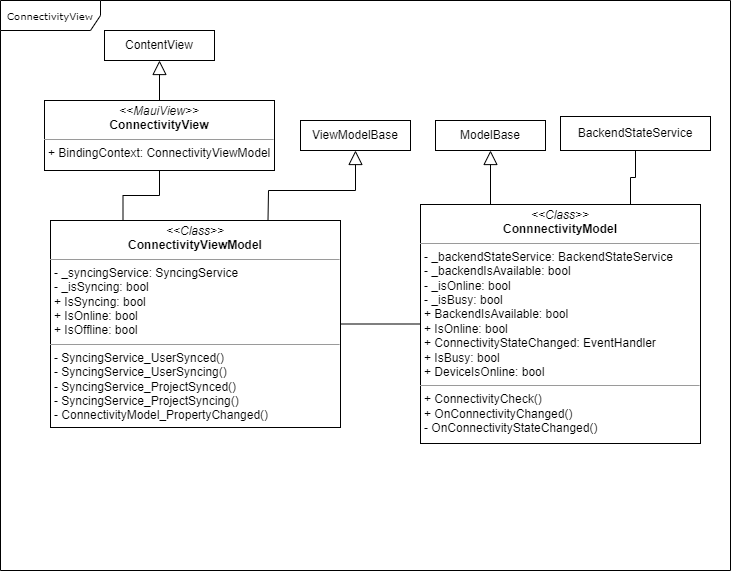

The diagram above was exported from draw.io. Its source (the exported page's mxGraphModel, read from the mxfile embedded in the PNG):
<mxGraphModel dx="-556" dy="1004" grid="1" gridSize="10" guides="1" tooltips="1" connect="1" arrows="1" fold="1" page="1" pageScale="1" pageWidth="827" pageHeight="1169" math="0" shadow="0">
  <root>
    <mxCell id="0" />
    <mxCell id="1" parent="0" />
    <mxCell id="bKlkMN8hJOa6Z3pr2cii-1" value="ConnectivityView" style="shape=umlFrame;whiteSpace=wrap;html=1;rounded=0;shadow=0;comic=0;labelBackgroundColor=none;strokeWidth=1;fontFamily=Verdana;fontSize=10;align=center;width=100;height=30;" vertex="1" parent="1">
      <mxGeometry x="1690" y="453" width="730" height="570" as="geometry" />
    </mxCell>
    <mxCell id="bKlkMN8hJOa6Z3pr2cii-2" value="&lt;p style=&quot;margin:0px;margin-top:4px;text-align:center;&quot;&gt;&lt;i&gt;&amp;lt;&amp;lt;MauiView&amp;gt;&amp;gt;&lt;/i&gt;&lt;br&gt;&lt;b&gt;ConnectivityView&lt;/b&gt;&lt;/p&gt;&lt;hr size=&quot;1&quot;&gt;&lt;p style=&quot;margin:0px;margin-left:4px;&quot;&gt;+ BindingContext: ConnectivityViewModel&lt;br&gt;&lt;/p&gt;" style="verticalAlign=top;align=left;overflow=fill;fontSize=12;fontFamily=Helvetica;html=1;rounded=0;shadow=0;comic=0;labelBackgroundColor=none;strokeWidth=1" vertex="1" parent="1">
      <mxGeometry x="1734" y="553" width="230" height="70" as="geometry" />
    </mxCell>
    <mxCell id="bKlkMN8hJOa6Z3pr2cii-3" value="ContentView" style="html=1;whiteSpace=wrap;" vertex="1" parent="1">
      <mxGeometry x="1794" y="483" width="110" height="30" as="geometry" />
    </mxCell>
    <mxCell id="bKlkMN8hJOa6Z3pr2cii-4" value="" style="endArrow=block;endFill=0;endSize=12;html=1;rounded=0;entryX=0.5;entryY=1;entryDx=0;entryDy=0;exitX=0.5;exitY=0;exitDx=0;exitDy=0;" edge="1" parent="1" source="bKlkMN8hJOa6Z3pr2cii-2" target="bKlkMN8hJOa6Z3pr2cii-3">
      <mxGeometry width="160" relative="1" as="geometry">
        <mxPoint x="2350" y="563" as="sourcePoint" />
        <mxPoint x="2350" y="523" as="targetPoint" />
      </mxGeometry>
    </mxCell>
    <mxCell id="bKlkMN8hJOa6Z3pr2cii-5" style="edgeStyle=orthogonalEdgeStyle;rounded=0;orthogonalLoop=1;jettySize=auto;html=1;exitX=0.25;exitY=0;exitDx=0;exitDy=0;entryX=0.5;entryY=1;entryDx=0;entryDy=0;endArrow=none;startFill=0;" edge="1" parent="1" source="bKlkMN8hJOa6Z3pr2cii-6" target="bKlkMN8hJOa6Z3pr2cii-2">
      <mxGeometry relative="1" as="geometry" />
    </mxCell>
    <mxCell id="bKlkMN8hJOa6Z3pr2cii-6" value="&lt;p style=&quot;margin:0px;margin-top:4px;text-align:center;&quot;&gt;&lt;i&gt;&amp;lt;&amp;lt;Class&amp;gt;&amp;gt;&lt;/i&gt;&lt;br&gt;&lt;b&gt;ConnectivityViewModel&lt;/b&gt;&lt;/p&gt;&lt;hr size=&quot;1&quot;&gt;&lt;p style=&quot;margin:0px;margin-left:4px;&quot;&gt;&lt;span style=&quot;background-color: transparent; color: light-dark(rgb(0, 0, 0), rgb(255, 255, 255));&quot;&gt;- _syncingService: SyncingService&lt;/span&gt;&lt;/p&gt;&lt;p style=&quot;margin:0px;margin-left:4px;&quot;&gt;- _isSyncing: bool&lt;/p&gt;&lt;p style=&quot;margin:0px;margin-left:4px;&quot;&gt;+ IsSyncing: bool&lt;/p&gt;&lt;p style=&quot;margin:0px;margin-left:4px;&quot;&gt;+ IsOnline: bool&lt;/p&gt;&lt;p style=&quot;margin:0px;margin-left:4px;&quot;&gt;+ IsOffline: bool&lt;/p&gt;&lt;hr size=&quot;1&quot;&gt;&lt;p style=&quot;margin:0px;margin-left:4px;&quot;&gt;- SyncingService_UserSynced()&lt;/p&gt;&lt;p style=&quot;margin:0px;margin-left:4px;&quot;&gt;- SyncingService_UserSyncing()&lt;br&gt;&lt;/p&gt;&lt;p style=&quot;margin: 0px 0px 0px 4px;&quot;&gt;- SyncingService_ProjectSynced()&lt;/p&gt;&lt;p style=&quot;margin: 0px 0px 0px 4px;&quot;&gt;- SyncingService_ProjectSyncing()&lt;/p&gt;&lt;p style=&quot;margin: 0px 0px 0px 4px;&quot;&gt;-&amp;nbsp;ConnectivityModel_PropertyChanged()&lt;/p&gt;" style="verticalAlign=top;align=left;overflow=fill;fontSize=12;fontFamily=Helvetica;html=1;rounded=0;shadow=0;comic=0;labelBackgroundColor=none;strokeWidth=1" vertex="1" parent="1">
      <mxGeometry x="1740" y="673" width="290" height="207" as="geometry" />
    </mxCell>
    <mxCell id="bKlkMN8hJOa6Z3pr2cii-7" value="ViewModelBase" style="html=1;whiteSpace=wrap;" vertex="1" parent="1">
      <mxGeometry x="1990" y="573" width="110" height="30" as="geometry" />
    </mxCell>
    <mxCell id="bKlkMN8hJOa6Z3pr2cii-8" value="" style="endArrow=block;endFill=0;endSize=12;html=1;rounded=0;entryX=0.5;entryY=1;entryDx=0;entryDy=0;exitX=0.75;exitY=0;exitDx=0;exitDy=0;" edge="1" parent="1" source="bKlkMN8hJOa6Z3pr2cii-6" target="bKlkMN8hJOa6Z3pr2cii-7">
      <mxGeometry width="160" relative="1" as="geometry">
        <mxPoint x="1840" y="563" as="sourcePoint" />
        <mxPoint x="1840" y="513" as="targetPoint" />
        <Array as="points">
          <mxPoint x="1958" y="643" />
          <mxPoint x="2045" y="643" />
        </Array>
      </mxGeometry>
    </mxCell>
    <mxCell id="bKlkMN8hJOa6Z3pr2cii-9" style="edgeStyle=orthogonalEdgeStyle;rounded=0;orthogonalLoop=1;jettySize=auto;html=1;exitX=0;exitY=0.5;exitDx=0;exitDy=0;entryX=1;entryY=0.5;entryDx=0;entryDy=0;endArrow=none;startFill=0;" edge="1" parent="1" source="bKlkMN8hJOa6Z3pr2cii-11" target="bKlkMN8hJOa6Z3pr2cii-6">
      <mxGeometry relative="1" as="geometry" />
    </mxCell>
    <mxCell id="bKlkMN8hJOa6Z3pr2cii-10" style="edgeStyle=orthogonalEdgeStyle;rounded=0;orthogonalLoop=1;jettySize=auto;html=1;exitX=0.75;exitY=0;exitDx=0;exitDy=0;entryX=0.5;entryY=1;entryDx=0;entryDy=0;endArrow=none;startFill=0;" edge="1" parent="1" source="bKlkMN8hJOa6Z3pr2cii-11" target="bKlkMN8hJOa6Z3pr2cii-14">
      <mxGeometry relative="1" as="geometry" />
    </mxCell>
    <mxCell id="bKlkMN8hJOa6Z3pr2cii-11" value="&lt;p style=&quot;margin:0px;margin-top:4px;text-align:center;&quot;&gt;&lt;i&gt;&amp;lt;&amp;lt;Class&amp;gt;&amp;gt;&lt;/i&gt;&lt;br&gt;&lt;b&gt;ConnnectivityModel&lt;/b&gt;&lt;/p&gt;&lt;hr size=&quot;1&quot;&gt;&lt;p style=&quot;margin:0px;margin-left:4px;&quot;&gt;&lt;span style=&quot;background-color: transparent; color: light-dark(rgb(0, 0, 0), rgb(255, 255, 255));&quot;&gt;- _backendStateService: BackendStateService&lt;br&gt;&lt;/span&gt;&lt;/p&gt;&lt;p style=&quot;margin:0px;margin-left:4px;&quot;&gt;&lt;span style=&quot;background-color: transparent; color: light-dark(rgb(0, 0, 0), rgb(255, 255, 255));&quot;&gt;- _backendIsAvailable: bool&lt;/span&gt;&lt;/p&gt;&lt;p style=&quot;margin:0px;margin-left:4px;&quot;&gt;- _isOnline: bool&lt;/p&gt;&lt;p style=&quot;margin:0px;margin-left:4px;&quot;&gt;- _isBusy: bool&lt;/p&gt;&lt;p style=&quot;margin:0px;margin-left:4px;&quot;&gt;+ BackendIsAvailable: bool&lt;/p&gt;&lt;p style=&quot;margin:0px;margin-left:4px;&quot;&gt;+ IsOnline: bool&lt;/p&gt;&lt;p style=&quot;margin:0px;margin-left:4px;&quot;&gt;+ ConnectivityStateChanged: EventHandler&lt;/p&gt;&lt;p style=&quot;margin:0px;margin-left:4px;&quot;&gt;+ IsBusy: bool&lt;/p&gt;&lt;p style=&quot;margin:0px;margin-left:4px;&quot;&gt;+ DeviceIsOnline: bool&lt;/p&gt;&lt;hr size=&quot;1&quot;&gt;&lt;p style=&quot;margin:0px;margin-left:4px;&quot;&gt;+ ConnectivityCheck()&lt;br&gt;&lt;/p&gt;&lt;p style=&quot;margin:0px;margin-left:4px;&quot;&gt;+ OnConnectivityChanged()&lt;/p&gt;&lt;p style=&quot;margin:0px;margin-left:4px;&quot;&gt;- OnConnectivityStateChanged()&lt;/p&gt;" style="verticalAlign=top;align=left;overflow=fill;fontSize=12;fontFamily=Helvetica;html=1;rounded=0;shadow=0;comic=0;labelBackgroundColor=none;strokeWidth=1" vertex="1" parent="1">
      <mxGeometry x="2110" y="657" width="280" height="239" as="geometry" />
    </mxCell>
    <mxCell id="bKlkMN8hJOa6Z3pr2cii-12" value="ModelBase" style="html=1;whiteSpace=wrap;" vertex="1" parent="1">
      <mxGeometry x="2125" y="573" width="110" height="30" as="geometry" />
    </mxCell>
    <mxCell id="bKlkMN8hJOa6Z3pr2cii-13" value="" style="endArrow=block;endFill=0;endSize=12;html=1;rounded=0;entryX=0.5;entryY=1;entryDx=0;entryDy=0;exitX=0.25;exitY=0;exitDx=0;exitDy=0;" edge="1" parent="1" source="bKlkMN8hJOa6Z3pr2cii-11" target="bKlkMN8hJOa6Z3pr2cii-12">
      <mxGeometry width="160" relative="1" as="geometry">
        <mxPoint x="2076" y="683" as="sourcePoint" />
        <mxPoint x="2076" y="633" as="targetPoint" />
        <Array as="points" />
      </mxGeometry>
    </mxCell>
    <mxCell id="bKlkMN8hJOa6Z3pr2cii-14" value="BackendStateService" style="html=1;whiteSpace=wrap;flipV=1;" vertex="1" parent="1">
      <mxGeometry x="2250" y="569" width="150" height="34" as="geometry" />
    </mxCell>
  </root>
</mxGraphModel>